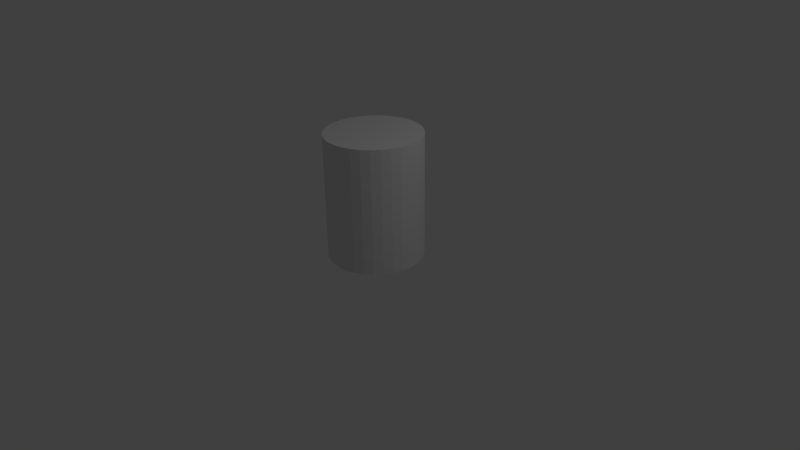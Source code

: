 # Source: coke_can.blend  (saved by Blender 2.58.0; exported with 4.5.12 LTS)
import bpy
from mathutils import Matrix  # noqa: F401  (used for matrix-valued properties, if any)

bpy.ops.wm.read_factory_settings(use_empty=True)
scene = bpy.context.scene
scene.name = 'Scene'

# ---- collections
col_collection_1 = bpy.data.collections.new('Collection 1'); scene.collection.children.link(col_collection_1)

# ---- materials (node trees are filled in below, after node groups)
mat_material = bpy.data.materials.new('Material')
mat_material.alpha_threshold = 0.0
mat_material.use_transparent_shadow = False
mat_material.roughness = 0.5
mat_material.line_color = (0.0, 0.0, 0.0, 1.0)

# ---- material node trees

# ---- world
world_world = bpy.data.worlds.new('World'); scene.world = world_world
world_world.color = (0.05088, 0.05088, 0.05088)
world_world.use_sun_shadow = False
world_world.sun_shadow_jitter_overblur = 0.0
world_world.cycles.sampling_method = 'MANUAL'
world_world.cycles.sample_map_resolution = 256

# ---- cameras
cam_camera = bpy.data.cameras.new('Camera')
cam_camera.clip_end = 100.0
cam_camera.lens = 35.0
cam_camera.ortho_scale = 7.314
cam_camera.dof.focus_distance = 0.0
cam_camera.dof.aperture_fstop = 128.0

# ---- lights
light_lamp = bpy.data.lights.new('Lamp', 'POINT')
light_lamp.transmission_factor = 0.0
light_lamp.cutoff_distance = 30.0
light_lamp.energy = 100.0
light_lamp.shadow_buffer_clip_start = 1.001
light_lamp.shadow_soft_size = 1.0
light_lamp.shadow_maximum_resolution = 0.006
light_lamp.use_absolute_resolution = True
light_lamp.cycles.use_multiple_importance_sampling = False

# ---- meshes
me_circle = bpy.data.meshes.new('Circle')
me_circle.from_pydata([(0.0, 1.0, 0.0), (0.1951, 0.9808, 0.0), (0.3827, 0.9239, 0.0), (0.5556, 0.8315, 0.0), (0.7071, 0.7071, 0.0), (0.8315, 0.5556, 0.0), (0.9239, 0.3827, 0.0), (0.9808, 0.1951, 0.0), (1.0, 7.55e-08, 0.0), (0.9808, -0.1951, 0.0), (0.9239, -0.3827, 0.0), (0.8315, -0.5556, 0.0), (0.7071, -0.7071, 0.0), (0.5556, -0.8315, 0.0), (0.3827, -0.9239, 0.0), (0.1951, -0.9808, 0.0), (-3.258e-07, -1.0, 0.0), (-0.1951, -0.9808, 0.0), (-0.3827, -0.9239, 0.0), (-0.5556, -0.8315, 0.0), (-0.7071, -0.7071, 0.0), (-0.8315, -0.5556, 0.0), (-0.9239, -0.3827, 0.0), (-0.9808, -0.1951, 0.0), (-1.0, 9.656e-07, 0.0), (-0.9808, 0.1951, 0.0), (-0.9239, 0.3827, 0.0), (-0.8315, 0.5556, 0.0), (-0.7071, 0.7071, 0.0), (-0.5556, 0.8315, 0.0), (-0.3827, 0.9239, 0.0), (-0.1951, 0.9808, 0.0), (0.0, 0.0, 0.0), (0.0, 0.0, 2.614), (-0.1951, 0.9808, 2.614), (-0.3827, 0.9239, 2.614), (-0.5556, 0.8315, 2.614), (-0.7071, 0.7071, 2.614), (-0.8315, 0.5556, 2.614), (-0.9239, 0.3827, 2.614), (-0.9808, 0.1951, 2.614), (-1.0, 9.656e-07, 2.614), (-0.9808, -0.1951, 2.614), (-0.9239, -0.3827, 2.614), (-0.8315, -0.5556, 2.614), (-0.7071, -0.7071, 2.614), (-0.5556, -0.8315, 2.614), (-0.3827, -0.9239, 2.614), (-0.1951, -0.9808, 2.614), (-3.258e-07, -1.0, 2.614), (0.1951, -0.9808, 2.614), (0.3827, -0.9239, 2.614), (0.5556, -0.8315, 2.614), (0.7071, -0.7071, 2.614), (0.8315, -0.5556, 2.614), (0.9239, -0.3827, 2.614), (0.9808, -0.1951, 2.614), (1.0, 7.55e-08, 2.614), (0.9808, 0.1951, 2.614), (0.9239, 0.3827, 2.614), (0.8315, 0.5556, 2.614), (0.7071, 0.7071, 2.614), (0.5556, 0.8315, 2.614), (0.3827, 0.9239, 2.614), (0.1951, 0.9808, 2.614), (0.0, 1.0, 2.614)], [], [(32, 0, 1), (32, 1, 2), (32, 2, 3), (32, 3, 4), (32, 4, 5), (32, 5, 6), (32, 6, 7), (32, 7, 8), (32, 8, 9), (32, 9, 10), (32, 10, 11), (32, 11, 12), (32, 12, 13), (32, 13, 14), (32, 14, 15), (32, 15, 16), (32, 16, 17), (32, 17, 18), (32, 18, 19), (32, 19, 20), (32, 20, 21), (32, 21, 22), (32, 22, 23), (32, 23, 24), (32, 24, 25), (32, 25, 26), (32, 26, 27), (32, 27, 28), (32, 28, 29), (32, 29, 30), (32, 30, 31), (31, 0, 32), (0, 31, 34, 65), (31, 30, 35, 34), (30, 29, 36, 35), (29, 28, 37, 36), (28, 27, 38, 37), (27, 26, 39, 38), (26, 25, 40, 39), (25, 24, 41, 40), (24, 23, 42, 41), (23, 22, 43, 42), (22, 21, 44, 43), (21, 20, 45, 44), (20, 19, 46, 45), (19, 18, 47, 46), (18, 17, 48, 47), (17, 16, 49, 48), (16, 15, 50, 49), (15, 14, 51, 50), (14, 13, 52, 51), (13, 12, 53, 52), (12, 11, 54, 53), (11, 10, 55, 54), (10, 9, 56, 55), (9, 8, 57, 56), (8, 7, 58, 57), (7, 6, 59, 58), (6, 5, 60, 59), (5, 4, 61, 60), (4, 3, 62, 61), (3, 2, 63, 62), (2, 1, 64, 63), (1, 0, 65, 64), (64, 65, 33), (63, 64, 33), (62, 63, 33), (61, 62, 33), (60, 61, 33), (59, 60, 33), (58, 59, 33), (57, 58, 33), (56, 57, 33), (55, 56, 33), (54, 55, 33), (53, 54, 33), (52, 53, 33), (51, 52, 33), (50, 51, 33), (49, 50, 33), (48, 49, 33), (47, 48, 33), (46, 47, 33), (45, 46, 33), (44, 45, 33), (43, 44, 33), (42, 43, 33), (41, 42, 33), (40, 41, 33), (39, 40, 33), (38, 39, 33), (37, 38, 33), (36, 37, 33), (35, 36, 33), (34, 35, 33), (33, 65, 34)])
_uv = me_circle.uv_layers.new(name='UVTex')
_uv.uv.foreach_set('vector', [0.2696, 0.3259, 0.2434, 0.2395, 0.2607, 0.2361, 0.2696, 0.3259, 0.2607, 0.2361, 0.2784, 0.2361, 0.2696, 0.3259, 0.2784, 0.2361, 0.2958, 0.2395, 0.2696, 0.3259, 0.2958, 0.2395, 0.3121, 0.2463, 0.2696, 0.3259, 0.3121, 0.2463, 0.3269, 0.2561, 0.2696, 0.3259, 0.3269, 0.2561, 0.3394, 0.2686, 0.2696, 0.3259, 0.3394, 0.2686, 0.3492, 0.2834, 0.2696, 0.3259, 0.3492, 0.2834, 0.356, 0.2997, 0.2696, 0.3259, 0.356, 0.2997, 0.3594, 0.3171, 0.2696, 0.3259, 0.3594, 0.3171, 0.3594, 0.3348, 0.2696, 0.3259, 0.3594, 0.3348, 0.356, 0.3521, 0.2696, 0.3259, 0.356, 0.3521, 0.3492, 0.3685, 0.2696, 0.3259, 0.3492, 0.3685, 0.3394, 0.3832, 0.2696, 0.3259, 0.3394, 0.3832, 0.3269, 0.3957, 0.2696, 0.3259, 0.3269, 0.3957, 0.3121, 0.4056, 0.2696, 0.3259, 0.3121, 0.4056, 0.2958, 0.4123, 0.2696, 0.3259, 0.2958, 0.4123, 0.2784, 0.4158, 0.2696, 0.3259, 0.2784, 0.4158, 0.2607, 0.4158, 0.2696, 0.3259, 0.2607, 0.4158, 0.2434, 0.4123, 0.2696, 0.3259, 0.2434, 0.4123, 0.227, 0.4056, 0.2696, 0.3259, 0.227, 0.4056, 0.2123, 0.3957, 0.2696, 0.3259, 0.2123, 0.3957, 0.1998, 0.3832, 0.2696, 0.3259, 0.1998, 0.3832, 0.1899, 0.3685, 0.2696, 0.3259, 0.1899, 0.3685, 0.1832, 0.3521, 0.2696, 0.3259, 0.1832, 0.3521, 0.1797, 0.3348, 0.2696, 0.3259, 0.1797, 0.3348, 0.1797, 0.3171, 0.2696, 0.3259, 0.1797, 0.3171, 0.1832, 0.2997, 0.2696, 0.3259, 0.1832, 0.2997, 0.1899, 0.2834, 0.2696, 0.3259, 0.1899, 0.2834, 0.1998, 0.2686, 0.2696, 0.3259, 0.1998, 0.2686, 0.2123, 0.2561, 0.2696, 0.3259, 0.2123, 0.2561, 0.227, 0.2463, 0.227, 0.2463, 0.2434, 0.2395, 0.2696, 0.3259, 0.3506, 8.108e-05, 0.3815, 8.797e-05, 0.371, 0.2359, 0.3401, 0.2359, 0.3815, 8.797e-05, 0.4124, 9.48e-05, 0.402, 0.2359, 0.371, 0.2359, 0.4124, 9.48e-05, 0.4433, 0.0001016, 0.4329, 0.2359, 0.402, 0.2359, 0.4433, 0.0001016, 0.4743, 0.0001083, 0.4638, 0.2359, 0.4329, 0.2359, 0.4743, 0.0001083, 0.5052, 0.0001151, 0.4947, 0.2359, 0.4638, 0.2359, 0.5052, 0.0001151, 0.5361, 0.0001217, 0.5256, 0.2359, 0.4947, 0.2359, 0.5361, 0.0001217, 0.567, 0.0001284, 0.5566, 0.2359, 0.5256, 0.2359, 0.567, 0.0001284, 0.598, 0.0001351, 0.5875, 0.2359, 0.5566, 0.2359, 0.598, 0.0001351, 0.6289, 0.0001418, 0.6184, 0.2359, 0.5875, 0.2359, 0.6289, 0.0001418, 0.6598, 0.0001485, 0.6493, 0.2359, 0.6184, 0.2359, 0.6598, 0.0001485, 0.6907, 0.0001552, 0.6803, 0.236, 0.6493, 0.2359, 0.6907, 0.0001552, 0.7216, 0.000162, 0.7112, 0.236, 0.6803, 0.236, 0.7216, 0.000162, 0.7526, 0.0001688, 0.7421, 0.236, 0.7112, 0.236, 0.7526, 0.0001688, 0.7835, 0.0001758, 0.773, 0.236, 0.7421, 0.236, 0.7835, 0.0001758, 0.8144, 0.0001829, 0.804, 0.236, 0.773, 0.236, 0.8144, 0.0001829, 0.8454, 0.0001901, 0.8349, 0.236, 0.804, 0.236, 0.8454, 0.0001901, 0.8763, 0.0001975, 0.8658, 0.236, 0.8349, 0.236, 0.8763, 0.0001975, 0.9072, 0.0002082, 0.8967, 0.236, 0.8658, 0.236, 0.9072, 0.0002082, 0.9381, 0.0002189, 0.9277, 0.236, 0.8967, 0.236, 0.9381, 0.0002189, 0.9691, 0.0002296, 0.9586, 0.2361, 0.9277, 0.236, 0.9691, 0.0002296, 1.0, 0.0002403, 0.9895, 0.2361, 0.9586, 0.2361, 0.01046, 0.0, 0.04138, 7.72e-06, 0.03092, 0.2358, 0.0, 0.2358, 0.04138, 7.72e-06, 0.0723, 1.539e-05, 0.06184, 0.2358, 0.03092, 0.2358, 0.0723, 1.539e-05, 0.1032, 2.303e-05, 0.09276, 0.2358, 0.06184, 0.2358, 0.1032, 2.303e-05, 0.1341, 3.059e-05, 0.1237, 0.2358, 0.09276, 0.2358, 0.1341, 3.059e-05, 0.1651, 3.806e-05, 0.1546, 0.2358, 0.1237, 0.2358, 0.1651, 3.806e-05, 0.196, 4.545e-05, 0.1855, 0.2358, 0.1546, 0.2358, 0.196, 4.545e-05, 0.2269, 5.278e-05, 0.2164, 0.2358, 0.1855, 0.2358, 0.2269, 5.278e-05, 0.2578, 6.001e-05, 0.2474, 0.2358, 0.2164, 0.2358, 0.2578, 6.001e-05, 0.2887, 6.712e-05, 0.2783, 0.2358, 0.2474, 0.2358, 0.2887, 6.712e-05, 0.3197, 7.414e-05, 0.3092, 0.2358, 0.2783, 0.2358, 0.3197, 7.414e-05, 0.3506, 8.108e-05, 0.3401, 0.2359, 0.3092, 0.2358, 0.1161, 0.4123, 0.09871, 0.4158, 0.08986, 0.3259, 0.1324, 0.4056, 0.1161, 0.4123, 0.08986, 0.3259, 0.1471, 0.3957, 0.1324, 0.4056, 0.08986, 0.3259, 0.1597, 0.3832, 0.1471, 0.3957, 0.08986, 0.3259, 0.1695, 0.3685, 0.1597, 0.3832, 0.08986, 0.3259, 0.1763, 0.3521, 0.1695, 0.3685, 0.08986, 0.3259, 0.1797, 0.3348, 0.1763, 0.3521, 0.08986, 0.3259, 0.1797, 0.3171, 0.1797, 0.3348, 0.08986, 0.3259, 0.1763, 0.2997, 0.1797, 0.3171, 0.08986, 0.3259, 0.1695, 0.2834, 0.1763, 0.2997, 0.08986, 0.3259, 0.1597, 0.2686, 0.1695, 0.2834, 0.08986, 0.3259, 0.1471, 0.2561, 0.1597, 0.2686, 0.08986, 0.3259, 0.1324, 0.2463, 0.1471, 0.2561, 0.08986, 0.3259, 0.1161, 0.2395, 0.1324, 0.2463, 0.08986, 0.3259, 0.09871, 0.2361, 0.1161, 0.2395, 0.08986, 0.3259, 0.08101, 0.2361, 0.09871, 0.2361, 0.08986, 0.3259, 0.06365, 0.2395, 0.08101, 0.2361, 0.08986, 0.3259, 0.04729, 0.2463, 0.06365, 0.2395, 0.08986, 0.3259, 0.03258, 0.2561, 0.04729, 0.2463, 0.08986, 0.3259, 0.02006, 0.2686, 0.03258, 0.2561, 0.08986, 0.3259, 0.01023, 0.2834, 0.02006, 0.2686, 0.08986, 0.3259, 0.003453, 0.2997, 0.01023, 0.2834, 0.08986, 0.3259, 0.0, 0.3171, 0.003453, 0.2997, 0.08986, 0.3259, 5.382e-08, 0.3348, 0.0, 0.3171, 0.08986, 0.3259, 0.003453, 0.3521, 5.382e-08, 0.3348, 0.08986, 0.3259, 0.01023, 0.3685, 0.003453, 0.3521, 0.08986, 0.3259, 0.02006, 0.3832, 0.01023, 0.3685, 0.08986, 0.3259, 0.03258, 0.3957, 0.02006, 0.3832, 0.08986, 0.3259, 0.0473, 0.4056, 0.03258, 0.3957, 0.08986, 0.3259, 0.06365, 0.4123, 0.0473, 0.4056, 0.08986, 0.3259, 0.08101, 0.4158, 0.06365, 0.4123, 0.08986, 0.3259, 0.08986, 0.3259, 0.09871, 0.4158, 0.08101, 0.4158])
me_circle.materials.append(mat_material)
me_circle.use_remesh_preserve_volume = False
me_circle.use_remesh_preserve_attributes = False
me_circle.use_mirror_vertex_groups = False
me_circle.update()

# ---- objects
ob_circle = bpy.data.objects.new('Circle', me_circle)
ob_lamp = bpy.data.objects.new('Lamp', light_lamp)
ob_camera = bpy.data.objects.new('Camera', cam_camera)

# ---- transforms, parenting, visibility, modifiers, constraints
ob_circle.location = (0.0, 0.0, 0.0)
ob_circle.scale = (0.6944, 0.6944, 0.6944)
ob_circle.lineart.crease_threshold = 0.0
ob_lamp.location = (4.076, 1.005, 5.904)
ob_lamp.rotation_euler = (0.6503, 0.05522, 1.866)
ob_lamp.lock_rotations_4d = False
ob_lamp.empty_display_type = 'ARROWS'
ob_lamp.color = (0.0, 0.0, 0.0, 0.0)
ob_lamp.lineart.crease_threshold = 0.0
ob_camera.location = (7.481, -6.508, 5.344)
ob_camera.rotation_euler = (1.109, 0.01082, 0.8149)
ob_camera.lock_rotations_4d = False
ob_camera.empty_display_type = 'ARROWS'
ob_camera.color = (0.0, 0.0, 0.0, 0.0)
ob_camera.display_type = 'WIRE'
ob_camera.lineart.crease_threshold = 0.0

# ---- collection membership
col_collection_1.objects.link(ob_circle)
col_collection_1.objects.link(ob_lamp)
col_collection_1.objects.link(ob_camera)

# ---- scene / render settings (as saved in the file)
scene.camera = ob_camera
scene.frame_start = 1; scene.frame_end = 250; scene.frame_set(1)
scene.render.engine = 'BLENDER_EEVEE_NEXT'
scene.render.image_settings.color_mode = 'RGB'
scene.render.image_settings.compression = 90
scene.render.resolution_percentage = 50
scene.render.dither_intensity = 0.0
scene.render.bake_margin = 2
scene.render.bake_bias = 0.0
scene.cycles.use_denoising = False
scene.cycles.samples = 10
scene.cycles.sampling_pattern = 'TABULATED_SOBOL'
scene.cycles.light_sampling_threshold = 0.0
scene.cycles.use_adaptive_sampling = False
scene.cycles.use_light_tree = False
scene.cycles.blur_glossy = 0.0
scene.cycles.volume_bounces = 1
scene.cycles.pixel_filter_type = 'GAUSSIAN'
scene.cycles.sample_clamp_indirect = 0.0
scene.view_settings.view_transform = 'Standard'
bpy.context.view_layer.update()

